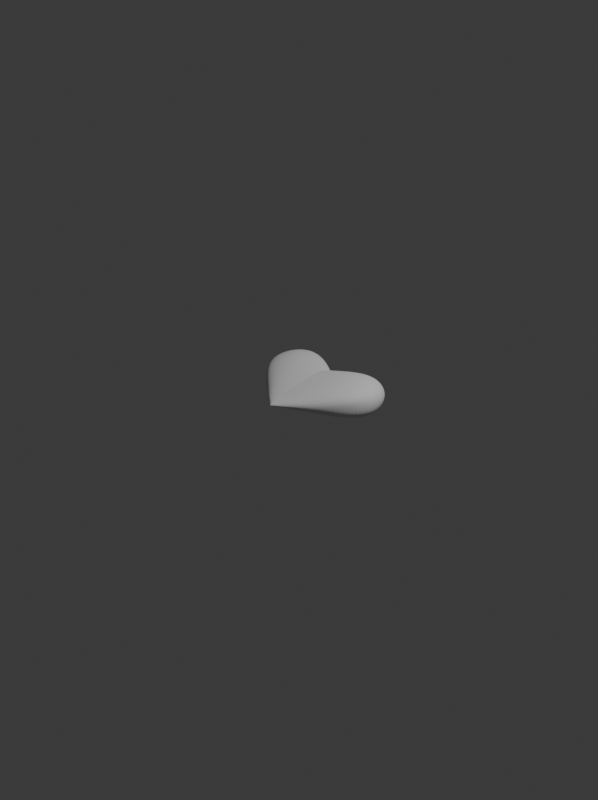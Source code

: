 # Source: heart_2.blend  (saved by Blender 4.1.24; exported with 4.5.12 LTS)
import bpy
from mathutils import Matrix  # noqa: F401  (used for matrix-valued properties, if any)

bpy.ops.wm.read_factory_settings(use_empty=True)
scene = bpy.context.scene
scene.name = 'Scene'

# ---- collections
col_collection = bpy.data.collections.new('Collection'); scene.collection.children.link(col_collection)

# ---- world
world_world = bpy.data.worlds.new('World'); scene.world = world_world
world_world.use_nodes = True; world_world.node_tree.nodes.clear()
_N = world_world.node_tree.nodes; _L = world_world.node_tree.links
n0 = _N.new('ShaderNodeOutputWorld'); n0.name = 'World Output'; n0.location = (300, 300)
n1 = _N.new('ShaderNodeBackground'); n1.name = 'Background'; n1.location = (10, 300)
n1.inputs[0].default_value = (0.05088, 0.05088, 0.05088, 1.0)
_L.new(n1.outputs[0], n0.inputs[0])
n0.is_active_output = True
world_world.color = (0.05088, 0.05088, 0.05088)
world_world.use_sun_shadow = False
world_world.sun_shadow_jitter_overblur = 0.0

# ---- cameras
cam_camera = bpy.data.cameras.new('Camera')
cam_camera.clip_end = 100.0
cam_camera.ortho_scale = 7.314

# ---- lights
light_light = bpy.data.lights.new('Light', 'POINT')
light_light.transmission_factor = 0.0
light_light.energy = 1000.0
light_light.shadow_soft_size = 0.1
light_light.shadow_maximum_resolution = 0.006
light_light.use_absolute_resolution = True

# ---- meshes
me_plane = bpy.data.meshes.new('Plane')
me_plane.from_pydata([(0.6, 1.0, 0.0), (0.0, 0.5682, 0.0), (1.0, 0.3, 0.0), (0.0, 0.4245, 0.3984), (-0.0003098, -0.4488, 0.0), (0.7446, 0.3, 0.4622), (0.454, 0.6642, 0.4451)], [], [(4, 2, 5), (0, 1, 3, 6), (2, 0, 6, 5), (3, 4, 5, 6)])
_k = {(1, 3): 1.0, (3, 4): 1.0}
me_plane.attributes.new('crease_edge', 'FLOAT', 'EDGE').data.foreach_set('value', [_k.get((min(e.vertices), max(e.vertices)), 0.0) for e in me_plane.edges])
me_plane.attributes.new('crease_vert', 'FLOAT', 'POINT').data.foreach_set('value', [0.0, 0.0, 0.0, 0.0, 0.52, 0.0, 0.0])
_uv = me_plane.uv_layers.new(name='UVMap')
_uv.uv.foreach_set('vector', [0.0, 0.0, 1.0, 1.0, 1.0, 1.0, 0.5, 1.0, 0.0, 1.0, 0.0, 1.0, 0.5, 1.0, 1.0, 1.0, 0.5, 1.0, 0.5, 1.0, 1.0, 1.0, 0.0, 1.0, 0.0, 0.0, 1.0, 1.0, 0.5, 1.0])
me_plane.update()

# ---- objects
ob_light = bpy.data.objects.new('Light', light_light)
ob_camera = bpy.data.objects.new('Camera', cam_camera)
ob_plane = bpy.data.objects.new('Plane', me_plane)

# ---- transforms, parenting, visibility, modifiers, constraints
ob_light.location = (4.076, 1.005, 5.904)
ob_light.rotation_euler = (0.6503, 0.05522, 1.866)
ob_light.lock_rotations_4d = False
ob_light.empty_display_type = 'ARROWS'
ob_light.color = (0.0, 0.0, 0.0, 0.0)
ob_light.lineart.crease_threshold = 0.0
ob_camera.location = (7.359, -6.926, 4.958)
ob_camera.rotation_euler = (1.109, 0.0, 0.8149)
ob_camera.lock_rotations_4d = False
ob_camera.empty_display_type = 'ARROWS'
ob_camera.color = (0.0, 0.0, 0.0, 0.0)
ob_camera.display_type = 'WIRE'
ob_camera.lineart.crease_threshold = 0.0
ob_plane.location = (0.0, 0.0, 0.0)
ob_plane.scale = (0.95, 0.95, 0.57)
_m = ob_plane.modifiers.new('Mirror', 'MIRROR')
_m.use_axis = (True, False, True)
_m = ob_plane.modifiers.new('Subdivision', 'SUBSURF')
_m.levels = 4
_m.render_levels = 4

# ---- collection membership
col_collection.objects.link(ob_light)
col_collection.objects.link(ob_camera)
col_collection.objects.link(ob_plane)

# ---- scene / render settings (as saved in the file)
scene.camera = ob_camera
scene.frame_start = 1; scene.frame_end = 250; scene.frame_set(1)
scene.render.engine = 'BLENDER_EEVEE_NEXT'
scene.render.resolution_x = 71
scene.render.resolution_y = 95
scene.cycles.sampling_pattern = 'TABULATED_SOBOL'
scene.eevee.ray_tracing_options.trace_max_roughness = 0.0
bpy.context.view_layer.update()
